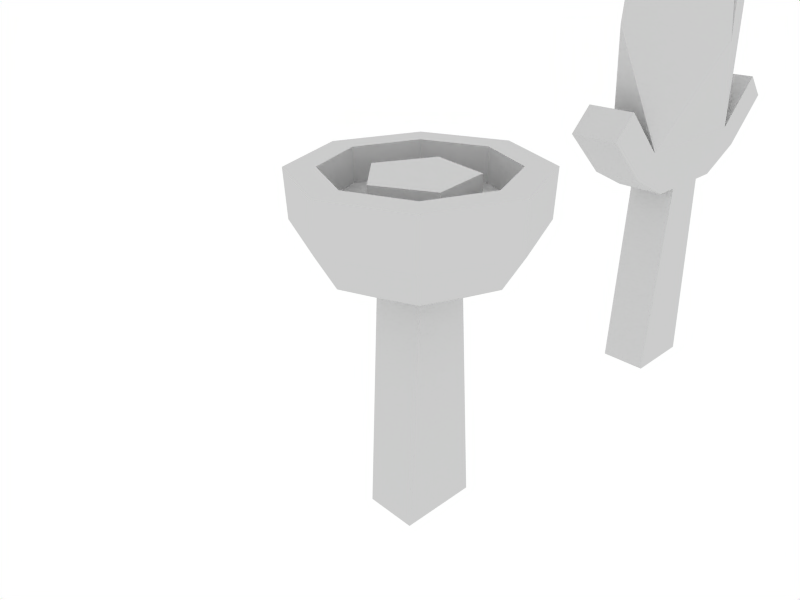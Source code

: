 # Source: plasblade.blend  (saved by Blender 2.42.0; exported with 4.5.12 LTS)
import bpy
from mathutils import Matrix  # noqa: F401  (used for matrix-valued properties, if any)

bpy.ops.wm.read_factory_settings(use_empty=True)
scene = bpy.context.scene
scene.name = 'Scene'

# ---- collections
col_collection_1 = bpy.data.collections.new('Collection 1'); scene.collection.children.link(col_collection_1)

# ---- materials (node trees are filled in below, after node groups)
mat_material_dummy = bpy.data.materials.new('Material_dummy')
mat_material_dummy.alpha_threshold = 0.0
mat_material_dummy.preview_render_type = 'FLAT'
mat_material_dummy.roughness = 0.5
mat_material_dummy.line_color = (0.0, 0.0, 0.0, 1.0)

# ---- material node trees

# ---- world
world_world = bpy.data.worlds.new('World'); scene.world = world_world
world_world.color = (1.0, 1.0, 1.0)
world_world.use_sun_shadow = False
world_world.sun_shadow_jitter_overblur = 0.0
world_world.cycles.sampling_method = 'MANUAL'
world_world.cycles.sample_map_resolution = 256

# ---- cameras
cam_camera = bpy.data.cameras.new('Camera')
cam_camera.passepartout_alpha = 0.2
cam_camera.clip_end = 100.0
cam_camera.lens = 35.0
cam_camera.ortho_scale = 7.314
cam_camera.show_passepartout = False
cam_camera.show_safe_areas = True
cam_camera.dof.focus_distance = 0.0
cam_camera.dof.aperture_fstop = 128.0

# ---- meshes
me_plasblade_orig_001 = bpy.data.meshes.new('plasblade_orig.001')
me_plasblade_orig_001.from_pydata([(-0.4592, -0.4852, 1.326), (-0.00356, -1.382, 3.643), (-0.00356, -0.0367, 15.38), (-0.00356, 0.8817, 7.68), (-0.00356, 1.779, 15.38), (-0.00356, 3.146, 3.643), (-0.4592, 2.249, 1.326), (-0.9077, 0.8817, 3.195), (0.9077, 0.8817, 3.195), (0.4521, 2.249, 1.326), (0.4521, -0.4852, 1.326), (0.4521, 3.146, 2.223), (0.4521, 3.594, 1.774), (0.4521, 2.697, 0.8773), (0.4521, 1.8, 0.4288), (0.4521, 1.33, 0.4288), (0.4521, 1.565, -3.608), (0.4521, 0.1982, -3.608), (0.4521, 0.4332, 0.4288), (0.4521, -0.0367, 0.4288), (0.4521, -0.9337, 0.8773), (0.4521, -1.852, 1.774), (0.4521, -1.382, 2.223), (-0.4592, 3.146, 2.223), (-0.4592, 3.594, 1.774), (-0.4592, 2.697, 0.8773), (-0.4592, 1.8, 0.4288), (-0.4592, 1.33, 0.4288), (-0.4592, 1.565, -3.608), (-0.4592, 0.1982, -3.608), (-0.4592, 0.4332, 0.4288), (-0.4592, -0.0367, 0.4288), (-0.4592, -0.9337, 0.8773), (-0.4592, -1.852, 1.774), (-0.4592, -1.382, 2.223)], [], [(28, 16, 17, 29), (30, 27, 28, 29), (29, 17, 18, 30), (17, 16, 15, 18), (28, 27, 15, 16), (30, 18, 19, 31), (26, 14, 15, 27), (26, 25, 13, 14), (31, 19, 20, 32), (18, 15, 9), (15, 14, 13, 9), (19, 18, 9, 10), (6, 25, 26, 27), (6, 27, 30), (31, 0, 6, 30), (0, 31, 32), (20, 19, 10), (32, 20, 21, 33), (25, 24, 12, 13), (13, 12, 11, 9), (6, 23, 24, 25), (0, 32, 33, 34), (21, 20, 10, 22), (6, 9, 11, 23), (0, 34, 22, 10), (33, 21, 22, 34), (8, 1, 10, 9), (6, 0, 1, 7), (24, 23, 11, 12), (9, 6, 5), (1, 0, 10), (5, 6, 7), (5, 8, 9), (1, 2, 7), (4, 5, 7), (8, 2, 1), (4, 8, 5), (3, 4, 7), (3, 8, 4), (8, 3, 2), (7, 2, 3)])
_uv = me_plasblade_orig_001.uv_layers.new(name='UVMap')
_uv.uv.foreach_set('vector', [0.6094, 0.2461, 0.6641, 0.2461, 0.6641, 0.375, 0.6094, 0.375, 0.2188, 0.3555, 0.2188, 0.2695, 0.6094, 0.2461, 0.6094, 0.375, 0.6094, 0.375, 0.6445, 0.4141, 0.25, 0.3867, 0.2188, 0.3555, 0.6094, 0.375, 0.6094, 0.2461, 0.2188, 0.2695, 0.2188, 0.3555, 0.6094, 0.2461, 0.2188, 0.2695, 0.25, 0.2344, 0.6445, 0.207, 0.2188, 0.3555, 0.25, 0.3867, 0.25, 0.4297, 0.2188, 0.3984, 0.2188, 0.2266, 0.25, 0.1914, 0.25, 0.2344, 0.2188, 0.2695, 0.2188, 0.2266, 0.1719, 0.1367, 0.207, 0.1055, 0.25, 0.1914, 0.2188, 0.3984, 0.25, 0.4297, 0.2031, 0.5156, 0.1719, 0.4844, 0.2188, 0.3555, 0.2188, 0.2695, 0.1289, 0.1797, 0.2188, 0.2695, 0.2188, 0.2266, 0.1719, 0.1367, 0.1289, 0.1797, 0.2188, 0.3984, 0.2188, 0.3555, 0.1289, 0.1797, 0.1289, 0.4414, 0.1289, 0.1797, 0.1719, 0.1367, 0.2188, 0.2266, 0.2188, 0.2695, 0.1289, 0.1797, 0.2188, 0.2695, 0.2188, 0.3555, 0.2188, 0.3984, 0.1289, 0.4414, 0.1289, 0.1797, 0.2188, 0.3555, 0.1289, 0.4414, 0.2188, 0.3984, 0.1719, 0.4844, 0.1719, 0.4844, 0.2188, 0.3984, 0.1289, 0.4414, 0.1719, 0.4844, 0.2031, 0.5156, 0.1172, 0.6016, 0.08594, 0.5703, 0.1719, 0.1367, 0.08594, 0.05078, 0.1211, 0.01953, 0.207, 0.1055, 0.1719, 0.1367, 0.08594, 0.05078, 0.04297, 0.09375, 0.1289, 0.1797, 0.1289, 0.1797, 0.04297, 0.09375, 0.08594, 0.05078, 0.1719, 0.1367, 0.1289, 0.4414, 0.1719, 0.4844, 0.08594, 0.5703, 0.04297, 0.5273, 0.08594, 0.5703, 0.1719, 0.4844, 0.1289, 0.4414, 0.04297, 0.5273, 0.09766, 0.2148, 0.1289, 0.1797, 0.04297, 0.09375, 0.01172, 0.1289, 0.1289, 0.4414, 0.04297, 0.5273, 0.007812, 0.4961, 0.09766, 0.4062, 0.05469, 0.6055, 0.08594, 0.5703, 0.04297, 0.5273, 0.01172, 0.5625, 0.8633, 0.7383, 0.832, 0.9922, 0.9883, 0.8906, 0.9883, 0.582, 0.9883, 0.582, 0.9883, 0.8906, 0.832, 0.9922, 0.8633, 0.7383, 0.08594, 0.05078, 0.04297, 0.09375, 0.007812, 0.05859, 0.05078, 0.01562, 0.9883, 0.4805, 0.9883, 0.582, 0.832, 0.4805, 0.832, 0.9922, 0.9883, 0.9922, 0.9883, 0.8906, 0.832, 0.4805, 0.9883, 0.582, 0.8633, 0.7383, 0.832, 0.4805, 0.8633, 0.7383, 0.9883, 0.582, 0.832, 0.9922, 0.01562, 0.8398, 0.8633, 0.7383, 0.01562, 0.6328, 0.832, 0.4805, 0.8633, 0.7383, 0.8633, 0.7383, 0.01562, 0.8398, 0.832, 0.9922, 0.01562, 0.6328, 0.8633, 0.7383, 0.832, 0.4805, 0.5508, 0.7383, 0.01562, 0.6328, 0.8633, 0.7383, 0.5508, 0.7383, 0.8633, 0.7383, 0.01562, 0.6328, 0.8633, 0.7383, 0.5508, 0.7383, 0.01562, 0.8398, 0.8633, 0.7383, 0.01562, 0.8398, 0.5508, 0.7383])
_ca = me_plasblade_orig_001.color_attributes.new('Col', 'BYTE_COLOR', 'CORNER')
_ca.data.foreach_set('color', [1.0, 1.0, 1.0, 1.0, 1.0, 1.0, 1.0, 1.0, 1.0, 1.0, 1.0, 1.0, 1.0, 1.0, 1.0, 1.0, 1.0, 1.0, 1.0, 1.0, 1.0, 1.0, 1.0, 1.0, 1.0, 1.0, 1.0, 1.0, 1.0, 1.0, 1.0, 1.0, 1.0, 1.0, 1.0, 1.0, 1.0, 1.0, 1.0, 1.0, 1.0, 1.0, 1.0, 1.0, 1.0, 1.0, 1.0, 1.0, 1.0, 1.0, 1.0, 1.0, 1.0, 1.0, 1.0, 1.0, 1.0, 1.0, 1.0, 1.0, 1.0, 1.0, 1.0, 1.0, 1.0, 1.0, 1.0, 1.0, 1.0, 1.0, 1.0, 1.0, 1.0, 1.0, 1.0, 1.0, 1.0, 1.0, 1.0, 1.0, 1.0, 1.0, 1.0, 1.0, 1.0, 1.0, 1.0, 1.0, 1.0, 1.0, 1.0, 1.0, 1.0, 1.0, 1.0, 1.0, 1.0, 1.0, 1.0, 1.0, 1.0, 1.0, 1.0, 1.0, 1.0, 1.0, 1.0, 1.0, 1.0, 1.0, 1.0, 1.0, 1.0, 1.0, 1.0, 1.0, 1.0, 1.0, 1.0, 1.0, 1.0, 1.0, 1.0, 1.0, 1.0, 1.0, 1.0, 1.0, 1.0, 1.0, 1.0, 1.0, 1.0, 1.0, 1.0, 1.0, 1.0, 1.0, 1.0, 1.0, 1.0, 1.0, 1.0, 1.0, 1.0, 1.0, 1.0, 1.0, 1.0, 1.0, 1.0, 1.0, 1.0, 1.0, 1.0, 1.0, 1.0, 1.0, 1.0, 1.0, 1.0, 1.0, 1.0, 1.0, 1.0, 1.0, 1.0, 1.0, 1.0, 1.0, 1.0, 1.0, 1.0, 1.0, 1.0, 1.0, 1.0, 1.0, 1.0, 1.0, 1.0, 1.0, 1.0, 1.0, 1.0, 1.0, 1.0, 1.0, 1.0, 1.0, 1.0, 1.0, 1.0, 1.0, 1.0, 1.0, 1.0, 1.0, 1.0, 1.0, 1.0, 1.0, 1.0, 1.0, 1.0, 1.0, 1.0, 1.0, 1.0, 1.0, 1.0, 1.0, 1.0, 1.0, 1.0, 1.0, 1.0, 1.0, 1.0, 1.0, 1.0, 1.0, 1.0, 1.0, 1.0, 1.0, 1.0, 1.0, 1.0, 1.0, 1.0, 1.0, 1.0, 1.0, 1.0, 1.0, 1.0, 1.0, 1.0, 1.0, 1.0, 1.0, 1.0, 1.0, 1.0, 1.0, 1.0, 1.0, 1.0, 1.0, 1.0, 1.0, 1.0, 1.0, 1.0, 1.0, 1.0, 1.0, 1.0, 1.0, 1.0, 1.0, 1.0, 1.0, 1.0, 1.0, 1.0, 1.0, 1.0, 1.0, 1.0, 1.0, 1.0, 1.0, 1.0, 1.0, 1.0, 1.0, 1.0, 1.0, 1.0, 1.0, 1.0, 1.0, 1.0, 1.0, 1.0, 1.0, 1.0, 1.0, 1.0, 1.0, 1.0, 1.0, 1.0, 1.0, 1.0, 1.0, 1.0, 1.0, 1.0, 1.0, 1.0, 1.0, 1.0, 1.0, 1.0, 1.0, 1.0, 1.0, 1.0, 1.0, 1.0, 1.0, 1.0, 1.0, 1.0, 1.0, 1.0, 1.0, 1.0, 1.0, 1.0, 1.0, 1.0, 1.0, 1.0, 1.0, 1.0, 1.0, 1.0, 1.0, 1.0, 1.0, 1.0, 1.0, 1.0, 1.0, 1.0, 1.0, 1.0, 1.0, 1.0, 1.0, 1.0, 1.0, 1.0, 1.0, 1.0, 1.0, 1.0, 1.0, 1.0, 1.0, 1.0, 1.0, 1.0, 1.0, 1.0, 1.0, 1.0, 1.0, 1.0, 1.0, 1.0, 1.0, 1.0, 1.0, 1.0, 1.0, 1.0, 1.0, 1.0, 1.0, 1.0, 1.0, 1.0, 1.0, 1.0, 1.0, 1.0, 1.0, 1.0, 1.0, 1.0, 1.0, 1.0, 1.0, 1.0, 1.0, 1.0, 1.0, 1.0, 1.0, 1.0, 1.0, 1.0, 1.0, 1.0, 1.0, 1.0, 1.0, 1.0, 1.0, 1.0, 1.0, 1.0, 1.0, 1.0, 1.0, 1.0, 1.0, 1.0, 1.0, 1.0, 1.0, 1.0, 1.0, 1.0, 1.0, 1.0, 1.0, 1.0, 1.0, 1.0, 1.0, 1.0, 1.0, 1.0, 1.0, 1.0, 1.0, 1.0, 1.0, 1.0, 1.0, 1.0, 1.0, 1.0, 1.0, 1.0, 1.0, 1.0, 1.0, 1.0, 1.0, 1.0, 1.0, 1.0, 1.0, 1.0, 1.0, 1.0, 1.0, 1.0, 1.0, 1.0, 1.0, 1.0, 1.0, 1.0, 1.0, 1.0, 1.0, 1.0, 1.0, 1.0, 1.0, 1.0, 1.0, 1.0, 1.0, 1.0, 1.0, 1.0, 1.0, 1.0, 1.0, 1.0, 1.0, 1.0, 1.0, 1.0, 1.0, 1.0, 1.0, 1.0, 1.0, 1.0, 1.0, 1.0, 1.0, 1.0, 1.0, 1.0, 1.0, 1.0, 1.0, 1.0, 1.0, 1.0, 1.0, 1.0, 1.0, 1.0, 1.0, 1.0, 1.0, 1.0, 1.0, 1.0, 1.0, 1.0, 1.0, 1.0, 1.0, 1.0, 1.0, 1.0, 1.0, 1.0, 1.0, 1.0, 1.0, 1.0, 1.0, 1.0, 1.0, 1.0, 1.0, 1.0, 1.0, 1.0, 1.0, 1.0, 1.0, 1.0, 1.0, 1.0, 1.0, 1.0, 1.0, 1.0, 1.0, 1.0, 1.0, 1.0, 1.0, 1.0, 1.0, 1.0, 1.0, 1.0, 1.0, 1.0, 1.0, 1.0, 1.0, 1.0, 1.0, 1.0, 1.0, 1.0, 1.0, 1.0, 1.0, 1.0, 1.0, 1.0, 1.0, 1.0, 1.0, 1.0, 1.0, 1.0, 1.0, 1.0, 1.0, 1.0, 1.0, 1.0, 1.0, 1.0, 1.0, 1.0, 1.0, 1.0, 1.0, 1.0, 1.0, 1.0, 1.0])
me_plasblade_orig_001.materials.append(mat_material_dummy)
me_plasblade_orig_001.use_remesh_preserve_volume = False
me_plasblade_orig_001.use_remesh_preserve_attributes = False
me_plasblade_orig_001.use_mirror_vertex_groups = False
me_plasblade_orig_001.update()
me_plasblade_orig = bpy.data.meshes.new('plasblade_orig')
me_plasblade_orig.from_pydata([(0.4521, 1.33, 0.4288), (0.4521, 1.565, -3.608), (0.4521, 0.1982, -3.608), (0.4521, 0.4332, 0.4288), (-0.4592, 1.33, 0.4288), (-0.4592, 1.565, -3.608), (-0.4592, 0.1982, -3.608), (-0.4592, 0.4332, 0.4288), (0.6062, 1.491, 0.4434), (0.8588, 0.8817, 0.4434), (0.6062, 0.2719, 0.4434), (-0.00356, 0.01926, 0.4434), (-0.6134, 0.2719, 0.4434), (-0.866, 0.8817, 0.4434), (-0.6134, 1.491, 0.4434), (-0.00356, 1.744, 0.4434), (1.561, 0.8817, 0.8136), (1.103, 1.988, 0.8136), (1.103, -0.2246, 0.8136), (-0.00356, -0.6828, 0.8136), (-1.11, -0.2246, 0.8136), (-1.568, 0.8817, 0.8136), (-1.11, 1.988, 0.8136), (-0.00356, 2.446, 0.8136), (1.895, 0.8817, 1.405), (1.339, 2.224, 1.405), (1.339, -0.461, 1.405), (-0.00356, -1.017, 1.405), (-1.346, -0.461, 1.405), (-1.902, 0.8817, 1.405), (-1.346, 2.224, 1.405), (-0.00356, 2.78, 1.405), (1.362, 2.247, 2.182), (1.927, 0.8817, 2.182), (1.362, -0.4836, 2.182), (-0.00356, -1.049, 2.182), (-1.369, -0.4836, 2.182), (-1.934, 0.8817, 2.182), (-1.369, 2.247, 2.182), (-0.00356, 2.812, 2.182), (1.451, 0.8817, 2.182), (1.025, 1.91, 2.182), (1.025, -0.147, 2.182), (-0.00356, -0.5731, 2.182), (-1.032, -0.147, 2.182), (-1.458, 0.8817, 2.182), (-1.032, 1.91, 2.182), (-0.00356, 2.336, 2.182), (1.451, 0.8817, 1.616), (1.025, 1.91, 1.616), (1.025, -0.147, 1.616), (-0.00356, -0.5731, 1.616), (-1.032, -0.147, 1.616), (-1.458, 0.8817, 1.616), (-1.032, 1.91, 1.616), (-0.00356, 2.336, 1.616), (-0.00356, 0.8817, 0.3274), (0.6187, 1.504, 1.424), (0.7806, 0.4821, 1.424), (-0.1412, 0.01242, 1.424), (-0.8728, 0.744, 1.424), (-0.4031, 1.666, 1.424), (0.7806, 0.4821, 2.083), (0.6187, 1.504, 2.083), (-0.1412, 0.01242, 2.083), (-0.8728, 0.744, 2.083), (-0.4031, 1.666, 2.083)], [], [(5, 1, 2, 6), (7, 4, 5, 6), (6, 2, 3, 7), (0, 3, 2, 1), (0, 1, 5, 4), (9, 8, 17, 16), (10, 9, 16, 18), (11, 10, 18, 19), (12, 11, 19, 20), (13, 12, 20, 21), (14, 13, 21, 22), (15, 14, 22, 23), (8, 15, 23, 17), (16, 17, 25, 24), (18, 16, 24, 26), (19, 18, 26, 27), (20, 19, 27, 28), (21, 20, 28, 29), (22, 21, 29, 30), (23, 22, 30, 31), (17, 23, 31, 25), (24, 25, 32, 33), (26, 24, 33, 34), (27, 26, 34, 35), (28, 27, 35, 36), (29, 28, 36, 37), (30, 29, 37, 38), (31, 30, 38, 39), (25, 31, 39, 32), (33, 32, 41, 40), (34, 33, 40, 42), (35, 34, 42, 43), (36, 35, 43, 44), (37, 36, 44, 45), (38, 37, 45, 46), (39, 38, 46, 47), (32, 39, 47, 41), (40, 41, 49, 48), (42, 40, 48, 50), (43, 42, 50, 51), (44, 43, 51, 52), (45, 44, 52, 53), (46, 45, 53, 54), (47, 46, 54, 55), (41, 47, 55, 49), (48, 49, 53, 52), (49, 55, 54, 53), (48, 52, 51, 50), (8, 9, 56), (9, 10, 56), (10, 11, 56), (11, 12, 56), (12, 13, 56), (13, 14, 56), (14, 15, 56), (15, 8, 56), (58, 57, 63, 62), (59, 58, 62, 64), (60, 59, 64, 65), (61, 60, 65, 66), (57, 61, 66, 63), (62, 63, 66, 64), (64, 66, 65)])
_uv = me_plasblade_orig.uv_layers.new(name='UVMap')
_uv.uv.foreach_set('vector', [0.6094, 0.2461, 0.6641, 0.2461, 0.6641, 0.375, 0.6094, 0.375, 0.2188, 0.3555, 0.2188, 0.2695, 0.6094, 0.2461, 0.6094, 0.375, 0.6094, 0.375, 0.6445, 0.4141, 0.25, 0.3867, 0.2188, 0.3555, 0.2188, 0.2695, 0.2188, 0.3555, 0.6094, 0.375, 0.6094, 0.2461, 0.25, 0.2344, 0.6445, 0.207, 0.6094, 0.2461, 0.2188, 0.2695, 0.1789, 0.3098, 0.1943, 0.3617, 0.1447, 0.4075, 0.1236, 0.31, 0.193, 0.258, 0.1789, 0.3098, 0.1236, 0.31, 0.1441, 0.213, 0.237, 0.2213, 0.193, 0.258, 0.1441, 0.213, 0.2099, 0.1455, 0.1923, 0.2577, 0.2385, 0.2199, 0.2099, 0.1455, 0.1441, 0.213, 0.1782, 0.31, 0.1923, 0.2577, 0.1441, 0.213, 0.1234, 0.3105, 0.1935, 0.3615, 0.1782, 0.31, 0.1234, 0.3105, 0.1443, 0.4065, 0.2371, 0.3978, 0.1935, 0.3615, 0.1443, 0.4065, 0.2109, 0.4711, 0.1943, 0.3617, 0.2387, 0.3978, 0.213, 0.4728, 0.1447, 0.4075, 0.1236, 0.31, 0.1447, 0.4075, 0.0965, 0.451, 0.07639, 0.3096, 0.1441, 0.213, 0.1236, 0.31, 0.07639, 0.3096, 0.09741, 0.1726, 0.2099, 0.1455, 0.1441, 0.213, 0.09741, 0.1726, 0.1728, 0.09942, 0.1441, 0.213, 0.2099, 0.1455, 0.1728, 0.09942, 0.09741, 0.1726, 0.1234, 0.3105, 0.1441, 0.213, 0.09741, 0.1726, 0.07603, 0.3093, 0.1443, 0.4065, 0.1234, 0.3105, 0.07603, 0.3093, 0.09701, 0.4489, 0.2109, 0.4711, 0.1443, 0.4065, 0.09701, 0.4489, 0.1722, 0.524, 0.1447, 0.4075, 0.213, 0.4728, 0.1741, 0.5274, 0.0965, 0.451, 0.07639, 0.3096, 0.0965, 0.451, 0.04308, 0.5025, 0.01054, 0.3108, 0.09741, 0.1726, 0.07639, 0.3096, 0.01054, 0.3108, 0.0409, 0.1178, 0.1728, 0.09942, 0.09741, 0.1726, 0.0409, 0.1178, 0.1156, 0.04069, 0.09741, 0.1726, 0.1728, 0.09942, 0.1156, 0.04069, 0.0409, 0.1178, 0.07603, 0.3093, 0.09741, 0.1726, 0.0409, 0.1178, 0.01055, 0.3108, 0.09701, 0.4489, 0.07603, 0.3093, 0.01055, 0.3108, 0.04308, 0.5025, 0.1722, 0.524, 0.09701, 0.4489, 0.04308, 0.5025, 0.1173, 0.5699, 0.0965, 0.451, 0.1741, 0.5274, 0.1173, 0.5699, 0.04308, 0.5025, 0.9965, 0.1179, 0.9964, 0.2419, 0.9595, 0.2266, 0.9596, 0.1332, 0.9088, 0.03018, 0.9965, 0.1179, 0.9596, 0.1332, 0.8935, 0.06707, 0.7848, 0.03011, 0.9088, 0.03018, 0.8935, 0.06707, 0.8001, 0.06702, 0.6971, 0.1178, 0.7848, 0.03011, 0.8001, 0.06702, 0.734, 0.1331, 0.697, 0.2418, 0.6971, 0.1178, 0.734, 0.1331, 0.7339, 0.2265, 0.7847, 0.3295, 0.697, 0.2418, 0.7339, 0.2265, 0.8, 0.2926, 0.9087, 0.3296, 0.7847, 0.3295, 0.8, 0.2926, 0.8934, 0.2927, 0.9964, 0.2419, 0.9087, 0.3296, 0.8934, 0.2927, 0.9595, 0.2266, 1.0, 0.9949, 0.75, 0.9949, 0.75, 0.8677, 1.0, 0.8677, 0.75, 0.8603, 1.0, 0.8603, 1.0, 0.7332, 0.75, 0.7332, 0.5, 0.8603, 0.75, 0.8603, 0.75, 0.7332, 0.5, 0.7332, 0.25, 0.8603, 0.5, 0.8603, 0.5, 0.7332, 0.25, 0.7332, 0.0, 0.8603, 0.25, 0.8603, 0.25, 0.7332, 2.384e-07, 0.7332, 0.25, 0.9949, 1.639e-07, 0.9949, 0.0, 0.8677, 0.25, 0.8677, 0.5, 0.9949, 0.25, 0.9949, 0.25, 0.8677, 0.5, 0.8677, 0.75, 0.9949, 0.5, 0.9949, 0.5, 0.8677, 0.75, 0.8677, 0.9513, 0.1381, 0.9512, 0.2255, 0.7402, 0.2254, 0.7402, 0.138, 0.9512, 0.2255, 0.8894, 0.2873, 0.802, 0.2872, 0.7402, 0.2254, 0.9513, 0.1381, 0.7402, 0.138, 0.8021, 0.07617, 0.8895, 0.07621, 0.1943, 0.3617, 0.1789, 0.3098, 0.2507, 0.3092, 0.1789, 0.3098, 0.193, 0.258, 0.2507, 0.3092, 0.193, 0.258, 0.237, 0.2213, 0.2507, 0.3092, 0.2385, 0.2199, 0.1923, 0.2577, 0.2505, 0.3099, 0.1923, 0.2577, 0.1782, 0.31, 0.2505, 0.3099, 0.1782, 0.31, 0.1935, 0.3615, 0.2505, 0.3099, 0.1935, 0.3615, 0.2371, 0.3978, 0.2505, 0.3099, 0.2387, 0.3978, 0.1943, 0.3617, 0.2507, 0.3092, 0.2, 0.602, 0.4, 0.602, 0.4, 0.7293, 0.2, 0.7293, 6.016e-08, 0.602, 0.2, 0.602, 0.2, 0.7293, 0.0, 0.7293, 0.8, 0.602, 1.0, 0.602, 1.0, 0.7293, 0.8, 0.7293, 0.6, 0.602, 0.8, 0.602, 0.8, 0.7293, 0.6, 0.7293, 0.4, 0.602, 0.6, 0.602, 0.6, 0.7293, 0.4, 0.7293, 0.9244, 0.5897, 0.7752, 0.5897, 0.7291, 0.4478, 0.9705, 0.4478, 0.9705, 0.4478, 0.7291, 0.4478, 0.8498, 0.3601])
_ca = me_plasblade_orig.color_attributes.new('Col', 'BYTE_COLOR', 'CORNER')
_ca.data.foreach_set('color', [1.0, 1.0, 1.0, 1.0, 1.0, 1.0, 1.0, 1.0, 1.0, 1.0, 1.0, 1.0, 1.0, 1.0, 1.0, 1.0, 1.0, 1.0, 1.0, 1.0, 1.0, 1.0, 1.0, 1.0, 1.0, 1.0, 1.0, 1.0, 1.0, 1.0, 1.0, 1.0, 1.0, 1.0, 1.0, 1.0, 1.0, 1.0, 1.0, 1.0, 1.0, 1.0, 1.0, 1.0, 1.0, 1.0, 1.0, 1.0, 1.0, 1.0, 1.0, 1.0, 1.0, 1.0, 1.0, 1.0, 1.0, 1.0, 1.0, 1.0, 1.0, 1.0, 1.0, 1.0, 1.0, 1.0, 1.0, 1.0, 1.0, 1.0, 1.0, 1.0, 1.0, 1.0, 1.0, 1.0, 1.0, 1.0, 1.0, 1.0, 1.0, 1.0, 1.0, 1.0, 1.0, 1.0, 1.0, 1.0, 1.0, 1.0, 1.0, 1.0, 1.0, 1.0, 1.0, 1.0, 1.0, 1.0, 1.0, 1.0, 1.0, 1.0, 1.0, 1.0, 1.0, 1.0, 1.0, 1.0, 1.0, 1.0, 1.0, 1.0, 1.0, 1.0, 1.0, 1.0, 1.0, 1.0, 1.0, 1.0, 1.0, 1.0, 1.0, 1.0, 1.0, 1.0, 1.0, 1.0, 1.0, 1.0, 1.0, 1.0, 1.0, 1.0, 1.0, 1.0, 1.0, 1.0, 1.0, 1.0, 1.0, 1.0, 1.0, 1.0, 1.0, 1.0, 1.0, 1.0, 1.0, 1.0, 1.0, 1.0, 1.0, 1.0, 1.0, 1.0, 1.0, 1.0, 1.0, 1.0, 1.0, 1.0, 1.0, 1.0, 1.0, 1.0, 1.0, 1.0, 1.0, 1.0, 1.0, 1.0, 1.0, 1.0, 1.0, 1.0, 1.0, 1.0, 1.0, 1.0, 1.0, 1.0, 1.0, 1.0, 1.0, 1.0, 1.0, 1.0, 1.0, 1.0, 1.0, 1.0, 1.0, 1.0, 1.0, 1.0, 1.0, 1.0, 1.0, 1.0, 1.0, 1.0, 1.0, 1.0, 1.0, 1.0, 1.0, 1.0, 1.0, 1.0, 1.0, 1.0, 1.0, 1.0, 1.0, 1.0, 1.0, 1.0, 1.0, 1.0, 1.0, 1.0, 1.0, 1.0, 1.0, 1.0, 1.0, 1.0, 1.0, 1.0, 1.0, 1.0, 1.0, 1.0, 1.0, 1.0, 1.0, 1.0, 1.0, 1.0, 1.0, 1.0, 1.0, 1.0, 1.0, 1.0, 1.0, 1.0, 1.0, 1.0, 1.0, 1.0, 1.0, 1.0, 1.0, 1.0, 1.0, 1.0, 1.0, 1.0, 1.0, 1.0, 1.0, 1.0, 1.0, 1.0, 1.0, 1.0, 1.0, 1.0, 1.0, 1.0, 1.0, 1.0, 1.0, 1.0, 1.0, 1.0, 1.0, 1.0, 1.0, 1.0, 1.0, 1.0, 1.0, 1.0, 1.0, 1.0, 1.0, 1.0, 1.0, 1.0, 1.0, 1.0, 1.0, 1.0, 1.0, 1.0, 1.0, 1.0, 1.0, 1.0, 1.0, 1.0, 1.0, 1.0, 1.0, 1.0, 1.0, 1.0, 1.0, 1.0, 1.0, 1.0, 1.0, 1.0, 1.0, 1.0, 1.0, 1.0, 1.0, 1.0, 1.0, 1.0, 1.0, 1.0, 1.0, 1.0, 1.0, 1.0, 1.0, 1.0, 1.0, 1.0, 1.0, 1.0, 1.0, 1.0, 1.0, 1.0, 1.0, 1.0, 1.0, 1.0, 1.0, 1.0, 1.0, 1.0, 1.0, 1.0, 1.0, 1.0, 1.0, 1.0, 1.0, 1.0, 1.0, 1.0, 1.0, 1.0, 1.0, 1.0, 1.0, 1.0, 1.0, 1.0, 1.0, 1.0, 1.0, 1.0, 1.0, 1.0, 1.0, 1.0, 1.0, 1.0, 1.0, 1.0, 1.0, 1.0, 1.0, 1.0, 1.0, 1.0, 1.0, 1.0, 1.0, 1.0, 1.0, 1.0, 1.0, 1.0, 1.0, 1.0, 1.0, 1.0, 1.0, 1.0, 1.0, 1.0, 1.0, 1.0, 1.0, 1.0, 1.0, 1.0, 1.0, 1.0, 1.0, 1.0, 1.0, 1.0, 1.0, 1.0, 1.0, 1.0, 1.0, 1.0, 1.0, 1.0, 1.0, 1.0, 1.0, 1.0, 1.0, 1.0, 1.0, 1.0, 1.0, 1.0, 1.0, 1.0, 1.0, 1.0, 1.0, 1.0, 1.0, 1.0, 1.0, 1.0, 1.0, 1.0, 1.0, 1.0, 1.0, 1.0, 1.0, 1.0, 1.0, 1.0, 1.0, 1.0, 1.0, 1.0, 1.0, 1.0, 1.0, 1.0, 1.0, 1.0, 1.0, 1.0, 1.0, 1.0, 1.0, 1.0, 1.0, 1.0, 1.0, 1.0, 1.0, 1.0, 1.0, 1.0, 1.0, 1.0, 1.0, 1.0, 1.0, 1.0, 1.0, 1.0, 1.0, 1.0, 1.0, 1.0, 1.0, 1.0, 1.0, 1.0, 1.0, 1.0, 1.0, 1.0, 1.0, 1.0, 1.0, 1.0, 1.0, 1.0, 1.0, 1.0, 1.0, 1.0, 1.0, 1.0, 1.0, 1.0, 1.0, 1.0, 1.0, 1.0, 1.0, 1.0, 1.0, 1.0, 1.0, 1.0, 1.0, 1.0, 1.0, 1.0, 1.0, 1.0, 1.0, 1.0, 1.0, 1.0, 1.0, 1.0, 1.0, 1.0, 1.0, 1.0, 1.0, 1.0, 1.0, 1.0, 1.0, 1.0, 1.0, 1.0, 1.0, 1.0, 1.0, 1.0, 1.0, 1.0, 1.0, 1.0, 1.0, 1.0, 1.0, 1.0, 1.0, 1.0, 1.0, 1.0, 1.0, 1.0, 1.0, 1.0, 1.0, 1.0, 1.0, 1.0, 1.0, 1.0, 1.0, 1.0, 1.0, 1.0, 1.0, 1.0, 1.0, 1.0, 1.0, 1.0, 1.0, 1.0, 1.0, 1.0, 1.0, 1.0, 1.0, 1.0, 1.0, 1.0, 1.0, 1.0, 1.0, 1.0, 1.0, 1.0, 1.0, 1.0, 1.0, 1.0, 1.0, 1.0, 1.0, 1.0, 1.0, 1.0, 1.0, 1.0, 1.0, 1.0, 1.0, 1.0, 1.0, 1.0, 1.0, 1.0, 1.0, 1.0, 1.0, 1.0, 1.0, 1.0, 1.0, 1.0, 1.0, 1.0, 1.0, 1.0, 1.0, 1.0, 1.0, 1.0, 1.0, 1.0, 1.0, 1.0, 1.0, 1.0, 1.0, 1.0, 1.0, 1.0, 1.0, 1.0, 1.0, 1.0, 1.0, 1.0, 1.0, 1.0, 1.0, 1.0, 1.0, 1.0, 1.0, 1.0, 1.0, 1.0, 1.0, 1.0, 1.0, 1.0, 1.0, 1.0, 1.0, 1.0, 1.0, 1.0, 1.0, 1.0, 1.0, 1.0, 1.0, 1.0, 1.0, 1.0, 1.0, 1.0, 1.0, 1.0, 1.0, 1.0, 1.0, 1.0, 1.0, 1.0, 1.0, 1.0, 1.0, 1.0, 1.0, 1.0, 1.0, 1.0, 1.0, 1.0, 1.0, 1.0, 1.0, 1.0, 1.0, 1.0, 1.0, 1.0, 1.0, 1.0, 1.0, 1.0, 1.0, 1.0, 1.0, 1.0, 1.0, 1.0, 1.0, 1.0, 1.0, 1.0, 1.0, 1.0, 1.0, 1.0, 1.0, 1.0, 1.0, 1.0, 1.0, 1.0, 1.0, 1.0, 1.0, 1.0, 1.0, 1.0, 1.0, 1.0, 1.0, 1.0, 1.0, 1.0, 1.0, 1.0, 1.0, 1.0, 1.0, 1.0, 1.0, 1.0, 1.0, 1.0, 1.0, 1.0, 1.0, 1.0, 1.0, 1.0, 1.0, 1.0, 1.0, 1.0, 1.0, 1.0, 1.0, 1.0, 1.0, 1.0, 1.0, 1.0, 1.0, 1.0, 1.0, 1.0, 1.0, 1.0, 1.0, 1.0, 1.0, 1.0, 1.0, 1.0, 1.0, 1.0, 1.0, 1.0, 1.0, 1.0, 1.0, 1.0, 1.0, 1.0, 1.0, 1.0, 1.0, 1.0, 1.0, 1.0, 1.0, 1.0, 1.0, 1.0, 1.0, 1.0, 1.0, 1.0, 1.0, 1.0, 1.0, 1.0, 1.0, 1.0, 1.0, 1.0, 1.0, 1.0, 1.0, 1.0, 1.0, 1.0, 1.0, 1.0, 1.0, 1.0, 1.0, 1.0, 1.0, 1.0, 1.0, 1.0, 1.0, 1.0, 1.0, 1.0, 1.0, 1.0, 1.0, 1.0, 1.0, 1.0, 1.0, 1.0, 1.0, 1.0, 1.0, 1.0, 1.0, 1.0, 1.0, 1.0, 1.0, 1.0, 1.0, 1.0, 1.0, 1.0, 1.0, 1.0, 1.0, 1.0, 1.0, 1.0, 1.0, 1.0, 1.0, 1.0, 1.0, 1.0, 1.0, 1.0, 1.0, 1.0, 1.0, 1.0, 1.0, 1.0, 1.0, 1.0, 1.0, 1.0, 1.0, 1.0, 1.0, 1.0, 1.0, 1.0, 1.0, 1.0, 1.0, 1.0, 1.0, 1.0, 1.0, 1.0, 1.0, 1.0, 1.0, 1.0, 1.0, 1.0, 1.0, 1.0, 1.0, 1.0, 1.0, 1.0, 1.0, 1.0, 1.0, 1.0, 1.0, 1.0, 1.0, 1.0, 1.0, 1.0, 1.0, 1.0, 1.0, 1.0, 1.0, 1.0, 1.0, 1.0, 1.0, 1.0, 1.0, 1.0, 1.0, 1.0, 1.0, 1.0, 1.0, 1.0, 1.0, 1.0, 1.0, 1.0, 1.0, 1.0, 1.0, 1.0, 1.0, 1.0, 1.0, 1.0, 1.0, 1.0, 1.0, 1.0, 1.0, 1.0, 1.0, 1.0, 1.0, 1.0, 1.0, 1.0, 1.0, 1.0, 1.0, 1.0, 1.0, 1.0, 1.0, 1.0, 1.0, 1.0, 1.0, 1.0, 1.0, 1.0, 1.0, 1.0, 1.0, 1.0])
me_plasblade_orig.materials.append(mat_material_dummy)
me_plasblade_orig.use_remesh_preserve_volume = False
me_plasblade_orig.use_remesh_preserve_attributes = False
me_plasblade_orig.use_mirror_vertex_groups = False
me_plasblade_orig.update()

# ---- objects
ob_plasblade_orig_001 = bpy.data.objects.new('plasblade_orig.001', me_plasblade_orig_001)
ob_plasblade_orig = bpy.data.objects.new('plasblade_orig', me_plasblade_orig)
ob_camera = bpy.data.objects.new('Camera', cam_camera)

# ---- transforms, parenting, visibility, modifiers, constraints
ob_plasblade_orig_001.location = (0.0, 7.0, 0.0)
ob_plasblade_orig_001.lock_rotations_4d = False
ob_plasblade_orig_001.empty_display_type = 'ARROWS'
ob_plasblade_orig_001.color = (0.0, 0.0, 0.0, 1.0)
ob_plasblade_orig_001.lineart.crease_threshold = 0.0
ob_plasblade_orig.location = (0.0, 0.0, 0.0)
ob_plasblade_orig.lock_rotations_4d = False
ob_plasblade_orig.empty_display_type = 'ARROWS'
ob_plasblade_orig.color = (0.0, 0.0, 0.0, 1.0)
ob_plasblade_orig.lineart.crease_threshold = 0.0
ob_camera.location = (7.481, -6.508, 5.344)
ob_camera.rotation_euler = (1.109, 0.01082, 0.8149)
ob_camera.lock_rotations_4d = False
ob_camera.empty_display_type = 'ARROWS'
ob_camera.color = (0.0, 0.0, 0.0, 0.0)
ob_camera.display_type = 'WIRE'
ob_camera.lineart.crease_threshold = 0.0

# ---- collection membership
col_collection_1.objects.link(ob_plasblade_orig_001)
col_collection_1.objects.link(ob_plasblade_orig)
col_collection_1.objects.link(ob_camera)

# ---- scene / render settings (as saved in the file)
scene.camera = ob_camera
scene.frame_start = 1; scene.frame_end = 250; scene.frame_set(1)
scene.render.engine = 'BLENDER_EEVEE_NEXT'
scene.render.image_settings.file_format = 'JPEG'
scene.render.image_settings.color_mode = 'RGB'
scene.render.image_settings.compression = 90
scene.render.resolution_x = 800
scene.render.resolution_y = 600
scene.render.pixel_aspect_x = 100.0
scene.render.pixel_aspect_y = 100.0
scene.render.fps = 25
scene.render.dither_intensity = 0.0
scene.render.use_compositing = False
scene.render.use_sequencer = False
scene.render.bake_bias = 0.0
scene.render.use_stamp_time = False
scene.render.use_stamp_date = False
scene.render.use_stamp_frame = False
scene.render.use_stamp_camera = False
scene.render.use_stamp_scene = False
scene.render.use_stamp_filename = False
scene.render.use_stamp_render_time = False
scene.render.stamp_font_size = 0
scene.cycles.use_denoising = False
scene.cycles.samples = 10
scene.cycles.sampling_pattern = 'TABULATED_SOBOL'
scene.cycles.light_sampling_threshold = 0.0
scene.cycles.use_adaptive_sampling = False
scene.cycles.use_light_tree = False
scene.cycles.blur_glossy = 0.0
scene.cycles.volume_bounces = 1
scene.cycles.pixel_filter_type = 'GAUSSIAN'
scene.cycles.sample_clamp_indirect = 0.0
scene.view_settings.view_transform = 'Raw'
bpy.context.view_layer.update()
